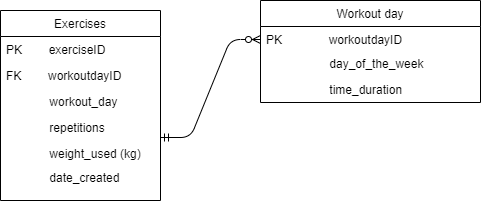

The diagram above was exported from draw.io. Its source (the exported page's mxGraphModel, read from the mxfile embedded in the PNG):
<mxGraphModel dx="1022" dy="437" grid="1" gridSize="10" guides="1" tooltips="1" connect="1" arrows="1" fold="1" page="1" pageScale="1" pageWidth="827" pageHeight="1169" math="0" shadow="0">
  <root>
    <mxCell id="WIyWlLk6GJQsqaUBKTNV-0" />
    <mxCell id="WIyWlLk6GJQsqaUBKTNV-1" parent="WIyWlLk6GJQsqaUBKTNV-0" />
    <mxCell id="zkfFHV4jXpPFQw0GAbJ--0" value="Exercises" style="swimlane;fontStyle=0;align=center;verticalAlign=top;childLayout=stackLayout;horizontal=1;startSize=26;horizontalStack=0;resizeParent=1;resizeLast=0;collapsible=1;marginBottom=0;rounded=0;shadow=0;strokeWidth=1;" parent="WIyWlLk6GJQsqaUBKTNV-1" vertex="1">
      <mxGeometry x="270" y="190" width="160" height="190" as="geometry">
        <mxRectangle x="230" y="140" width="160" height="26" as="alternateBounds" />
      </mxGeometry>
    </mxCell>
    <mxCell id="zkfFHV4jXpPFQw0GAbJ--1" value="PK        exerciseID" style="text;align=left;verticalAlign=top;spacingLeft=4;spacingRight=4;overflow=hidden;rotatable=0;points=[[0,0.5],[1,0.5]];portConstraint=eastwest;" parent="zkfFHV4jXpPFQw0GAbJ--0" vertex="1">
      <mxGeometry y="26" width="160" height="26" as="geometry" />
    </mxCell>
    <mxCell id="zkfFHV4jXpPFQw0GAbJ--2" value="FK        workoutdayID" style="text;align=left;verticalAlign=top;spacingLeft=4;spacingRight=4;overflow=hidden;rotatable=0;points=[[0,0.5],[1,0.5]];portConstraint=eastwest;rounded=0;shadow=0;html=0;" parent="zkfFHV4jXpPFQw0GAbJ--0" vertex="1">
      <mxGeometry y="52" width="160" height="26" as="geometry" />
    </mxCell>
    <mxCell id="zkfFHV4jXpPFQw0GAbJ--3" value="             workout_day" style="text;align=left;verticalAlign=top;spacingLeft=4;spacingRight=4;overflow=hidden;rotatable=0;points=[[0,0.5],[1,0.5]];portConstraint=eastwest;rounded=0;shadow=0;html=0;" parent="zkfFHV4jXpPFQw0GAbJ--0" vertex="1">
      <mxGeometry y="78" width="160" height="26" as="geometry" />
    </mxCell>
    <mxCell id="6b4eViuCl-7bJTK8-jw6-1" value="             repetitions" style="text;align=left;verticalAlign=top;spacingLeft=4;spacingRight=4;overflow=hidden;rotatable=0;points=[[0,0.5],[1,0.5]];portConstraint=eastwest;rounded=0;shadow=0;html=0;" parent="zkfFHV4jXpPFQw0GAbJ--0" vertex="1">
      <mxGeometry y="104" width="160" height="26" as="geometry" />
    </mxCell>
    <mxCell id="6b4eViuCl-7bJTK8-jw6-3" value="             weight_used (kg)" style="text;align=left;verticalAlign=top;spacingLeft=4;spacingRight=4;overflow=hidden;rotatable=0;points=[[0,0.5],[1,0.5]];portConstraint=eastwest;rounded=0;shadow=0;html=0;" parent="zkfFHV4jXpPFQw0GAbJ--0" vertex="1">
      <mxGeometry y="130" width="160" height="24" as="geometry" />
    </mxCell>
    <mxCell id="6b4eViuCl-7bJTK8-jw6-2" value="             date_created" style="text;align=left;verticalAlign=top;spacingLeft=4;spacingRight=4;overflow=hidden;rotatable=0;points=[[0,0.5],[1,0.5]];portConstraint=eastwest;rounded=0;shadow=0;html=0;" parent="zkfFHV4jXpPFQw0GAbJ--0" vertex="1">
      <mxGeometry y="154" width="160" height="26" as="geometry" />
    </mxCell>
    <mxCell id="zkfFHV4jXpPFQw0GAbJ--17" value="Workout day" style="swimlane;fontStyle=0;align=center;verticalAlign=top;childLayout=stackLayout;horizontal=1;startSize=26;horizontalStack=0;resizeParent=1;resizeLast=0;collapsible=1;marginBottom=0;rounded=0;shadow=0;strokeWidth=1;" parent="WIyWlLk6GJQsqaUBKTNV-1" vertex="1">
      <mxGeometry x="530" y="180" width="220" height="102" as="geometry">
        <mxRectangle x="550" y="140" width="160" height="26" as="alternateBounds" />
      </mxGeometry>
    </mxCell>
    <mxCell id="zkfFHV4jXpPFQw0GAbJ--18" value="PK              workoutdayID" style="text;align=left;verticalAlign=top;spacingLeft=4;spacingRight=4;overflow=hidden;rotatable=0;points=[[0,0.5],[1,0.5]];portConstraint=eastwest;" parent="zkfFHV4jXpPFQw0GAbJ--17" vertex="1">
      <mxGeometry y="26" width="220" height="24" as="geometry" />
    </mxCell>
    <mxCell id="zMNK6qmkqCfAGbx5erPY-1" value="                   day_of_the_week" style="text;align=left;verticalAlign=top;spacingLeft=4;spacingRight=4;overflow=hidden;rotatable=0;points=[[0,0.5],[1,0.5]];portConstraint=eastwest;" parent="zkfFHV4jXpPFQw0GAbJ--17" vertex="1">
      <mxGeometry y="50" width="220" height="26" as="geometry" />
    </mxCell>
    <mxCell id="zMNK6qmkqCfAGbx5erPY-2" value="                   time_duration" style="text;align=left;verticalAlign=top;spacingLeft=4;spacingRight=4;overflow=hidden;rotatable=0;points=[[0,0.5],[1,0.5]];portConstraint=eastwest;" parent="zkfFHV4jXpPFQw0GAbJ--17" vertex="1">
      <mxGeometry y="76" width="220" height="26" as="geometry" />
    </mxCell>
    <mxCell id="6b4eViuCl-7bJTK8-jw6-4" value="" style="edgeStyle=entityRelationEdgeStyle;fontSize=12;html=1;endArrow=ERzeroToMany;startArrow=ERmandOne;" parent="WIyWlLk6GJQsqaUBKTNV-1" edge="1">
      <mxGeometry width="100" height="100" relative="1" as="geometry">
        <mxPoint x="430" y="317" as="sourcePoint" />
        <mxPoint x="530" y="219" as="targetPoint" />
      </mxGeometry>
    </mxCell>
  </root>
</mxGraphModel>